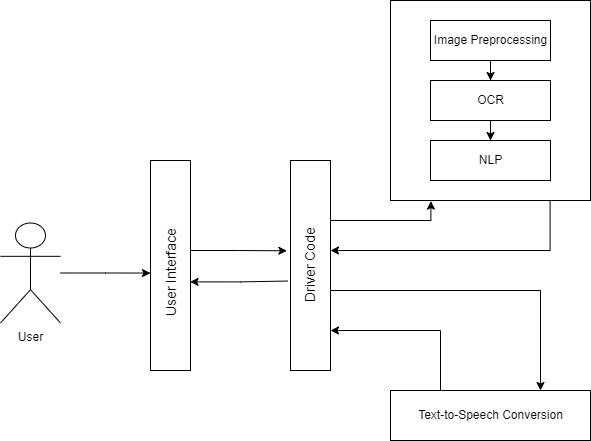

The diagram above was exported from draw.io. Its source (the exported page's mxGraphModel, read from the mxfile embedded in the PNG):
<mxGraphModel dx="1038" dy="547" grid="1" gridSize="10" guides="1" tooltips="1" connect="1" arrows="1" fold="1" page="1" pageScale="1" pageWidth="850" pageHeight="1100" math="0" shadow="0">
  <root>
    <mxCell id="0" />
    <mxCell id="1" parent="0" />
    <mxCell id="ddyQcJeHvNEXukDfW0H3-35" style="edgeStyle=orthogonalEdgeStyle;rounded=0;orthogonalLoop=1;jettySize=auto;html=1;entryX=0;entryY=0.536;entryDx=0;entryDy=0;fontSize=14;startArrow=none;startFill=0;endArrow=classic;endFill=1;entryPerimeter=0;" edge="1" parent="1" source="ddyQcJeHvNEXukDfW0H3-1" target="ddyQcJeHvNEXukDfW0H3-3">
      <mxGeometry relative="1" as="geometry" />
    </mxCell>
    <mxCell id="ddyQcJeHvNEXukDfW0H3-1" value="User" style="shape=umlActor;verticalLabelPosition=bottom;verticalAlign=top;html=1;outlineConnect=0;" vertex="1" parent="1">
      <mxGeometry x="50" y="342.5" width="60" height="100" as="geometry" />
    </mxCell>
    <mxCell id="ddyQcJeHvNEXukDfW0H3-33" style="edgeStyle=orthogonalEdgeStyle;rounded=0;orthogonalLoop=1;jettySize=auto;html=1;fontSize=14;startArrow=none;startFill=0;endArrow=classic;endFill=1;entryX=-0.09;entryY=0.43;entryDx=0;entryDy=0;entryPerimeter=0;" edge="1" parent="1" target="ddyQcJeHvNEXukDfW0H3-4">
      <mxGeometry relative="1" as="geometry">
        <mxPoint x="240" y="370" as="sourcePoint" />
        <mxPoint x="310" y="400" as="targetPoint" />
      </mxGeometry>
    </mxCell>
    <mxCell id="ddyQcJeHvNEXukDfW0H3-34" style="edgeStyle=orthogonalEdgeStyle;rounded=0;orthogonalLoop=1;jettySize=auto;html=1;entryX=-0.07;entryY=0.574;entryDx=0;entryDy=0;entryPerimeter=0;fontSize=14;startArrow=classic;startFill=1;endArrow=none;endFill=0;exitX=0.99;exitY=0.578;exitDx=0;exitDy=0;exitPerimeter=0;" edge="1" parent="1" source="ddyQcJeHvNEXukDfW0H3-3" target="ddyQcJeHvNEXukDfW0H3-4">
      <mxGeometry relative="1" as="geometry" />
    </mxCell>
    <mxCell id="ddyQcJeHvNEXukDfW0H3-3" value="" style="html=1;points=[];perimeter=orthogonalPerimeter;" vertex="1" parent="1">
      <mxGeometry x="200" y="280" width="40" height="210" as="geometry" />
    </mxCell>
    <mxCell id="ddyQcJeHvNEXukDfW0H3-26" style="edgeStyle=orthogonalEdgeStyle;rounded=0;orthogonalLoop=1;jettySize=auto;html=1;entryX=0.798;entryY=1.003;entryDx=0;entryDy=0;entryPerimeter=0;fontSize=14;startArrow=classic;startFill=1;endArrow=none;endFill=0;" edge="1" parent="1" source="ddyQcJeHvNEXukDfW0H3-4" target="ddyQcJeHvNEXukDfW0H3-5">
      <mxGeometry relative="1" as="geometry">
        <Array as="points">
          <mxPoint x="600" y="370" />
        </Array>
      </mxGeometry>
    </mxCell>
    <mxCell id="ddyQcJeHvNEXukDfW0H3-28" style="edgeStyle=orthogonalEdgeStyle;rounded=0;orthogonalLoop=1;jettySize=auto;html=1;entryX=0.25;entryY=0;entryDx=0;entryDy=0;fontSize=14;endArrow=none;endFill=0;startArrow=classic;startFill=1;" edge="1" parent="1" source="ddyQcJeHvNEXukDfW0H3-4" target="ddyQcJeHvNEXukDfW0H3-9">
      <mxGeometry relative="1" as="geometry">
        <Array as="points">
          <mxPoint x="490" y="450" />
        </Array>
      </mxGeometry>
    </mxCell>
    <mxCell id="ddyQcJeHvNEXukDfW0H3-29" style="edgeStyle=orthogonalEdgeStyle;rounded=0;orthogonalLoop=1;jettySize=auto;html=1;entryX=0.75;entryY=0;entryDx=0;entryDy=0;fontSize=14;" edge="1" parent="1" source="ddyQcJeHvNEXukDfW0H3-4" target="ddyQcJeHvNEXukDfW0H3-9">
      <mxGeometry relative="1" as="geometry">
        <Array as="points">
          <mxPoint x="590" y="410" />
        </Array>
      </mxGeometry>
    </mxCell>
    <mxCell id="ddyQcJeHvNEXukDfW0H3-30" style="edgeStyle=orthogonalEdgeStyle;rounded=0;orthogonalLoop=1;jettySize=auto;html=1;entryX=0.202;entryY=1.003;entryDx=0;entryDy=0;entryPerimeter=0;fontSize=14;" edge="1" parent="1" source="ddyQcJeHvNEXukDfW0H3-4" target="ddyQcJeHvNEXukDfW0H3-5">
      <mxGeometry relative="1" as="geometry">
        <Array as="points">
          <mxPoint x="480" y="340" />
        </Array>
      </mxGeometry>
    </mxCell>
    <mxCell id="ddyQcJeHvNEXukDfW0H3-4" value="" style="html=1;points=[];perimeter=orthogonalPerimeter;" vertex="1" parent="1">
      <mxGeometry x="340" y="280" width="40" height="210" as="geometry" />
    </mxCell>
    <mxCell id="ddyQcJeHvNEXukDfW0H3-5" value="" style="html=1;points=[];perimeter=orthogonalPerimeter;" vertex="1" parent="1">
      <mxGeometry x="440" y="120" width="200" height="200" as="geometry" />
    </mxCell>
    <mxCell id="ddyQcJeHvNEXukDfW0H3-24" value="" style="edgeStyle=orthogonalEdgeStyle;rounded=0;orthogonalLoop=1;jettySize=auto;html=1;" edge="1" parent="1" source="ddyQcJeHvNEXukDfW0H3-6">
      <mxGeometry relative="1" as="geometry">
        <mxPoint x="540" y="200" as="targetPoint" />
      </mxGeometry>
    </mxCell>
    <mxCell id="ddyQcJeHvNEXukDfW0H3-6" value="Image Preprocessing" style="html=1;" vertex="1" parent="1">
      <mxGeometry x="480" y="140" width="120" height="40" as="geometry" />
    </mxCell>
    <mxCell id="ddyQcJeHvNEXukDfW0H3-20" value="" style="edgeStyle=orthogonalEdgeStyle;rounded=0;orthogonalLoop=1;jettySize=auto;html=1;" edge="1" parent="1" source="ddyQcJeHvNEXukDfW0H3-7" target="ddyQcJeHvNEXukDfW0H3-8">
      <mxGeometry relative="1" as="geometry" />
    </mxCell>
    <mxCell id="ddyQcJeHvNEXukDfW0H3-7" value="OCR" style="html=1;" vertex="1" parent="1">
      <mxGeometry x="480" y="200" width="120" height="40" as="geometry" />
    </mxCell>
    <mxCell id="ddyQcJeHvNEXukDfW0H3-8" value="NLP" style="html=1;" vertex="1" parent="1">
      <mxGeometry x="480" y="260" width="120" height="40" as="geometry" />
    </mxCell>
    <mxCell id="ddyQcJeHvNEXukDfW0H3-9" value="Text-to-Speech Conversion" style="html=1;" vertex="1" parent="1">
      <mxGeometry x="440" y="510" width="200" height="50" as="geometry" />
    </mxCell>
    <mxCell id="ddyQcJeHvNEXukDfW0H3-11" value="&lt;font style=&quot;font-size: 14px&quot;&gt;User Interface&lt;/font&gt;" style="text;html=1;strokeColor=none;fillColor=none;align=center;verticalAlign=middle;whiteSpace=wrap;rounded=0;rotation=-90;" vertex="1" parent="1">
      <mxGeometry x="152.5" y="377.5" width="135" height="30" as="geometry" />
    </mxCell>
    <mxCell id="ddyQcJeHvNEXukDfW0H3-13" value="&lt;font style=&quot;font-size: 14px&quot;&gt;Driver Code&lt;/font&gt;" style="text;html=1;strokeColor=none;fillColor=none;align=center;verticalAlign=middle;whiteSpace=wrap;rounded=0;rotation=-90;" vertex="1" parent="1">
      <mxGeometry x="312.5" y="370" width="95" height="30" as="geometry" />
    </mxCell>
  </root>
</mxGraphModel>